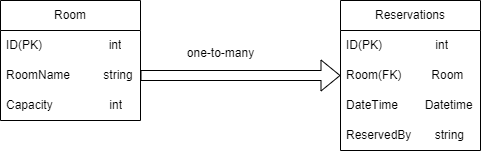

The diagram above was exported from draw.io. Its source (the exported page's mxGraphModel, read from the mxfile embedded in the PNG):
<mxGraphModel dx="1167" dy="580" grid="1" gridSize="10" guides="1" tooltips="1" connect="1" arrows="1" fold="1" page="1" pageScale="1" pageWidth="827" pageHeight="1169" math="0" shadow="0">
  <root>
    <mxCell id="0" />
    <mxCell id="1" parent="0" />
    <mxCell id="JJwZ_vrHOGZmok98niJZ-3" value="Room" style="swimlane;fontStyle=0;childLayout=stackLayout;horizontal=1;startSize=30;horizontalStack=0;resizeParent=1;resizeParentMax=0;resizeLast=0;collapsible=1;marginBottom=0;whiteSpace=wrap;html=1;" vertex="1" parent="1">
      <mxGeometry x="180" y="120" width="140" height="120" as="geometry" />
    </mxCell>
    <mxCell id="JJwZ_vrHOGZmok98niJZ-4" value="ID(PK)&amp;nbsp; &amp;nbsp; &amp;nbsp; &amp;nbsp; &amp;nbsp; &amp;nbsp; &amp;nbsp; &amp;nbsp; &amp;nbsp; &amp;nbsp; int" style="text;strokeColor=none;fillColor=none;align=left;verticalAlign=middle;spacingLeft=4;spacingRight=4;overflow=hidden;points=[[0,0.5],[1,0.5]];portConstraint=eastwest;rotatable=0;whiteSpace=wrap;html=1;" vertex="1" parent="JJwZ_vrHOGZmok98niJZ-3">
      <mxGeometry y="30" width="140" height="30" as="geometry" />
    </mxCell>
    <mxCell id="JJwZ_vrHOGZmok98niJZ-5" value="RoomName&amp;nbsp; &amp;nbsp; &amp;nbsp; &amp;nbsp; &amp;nbsp; string" style="text;strokeColor=none;fillColor=none;align=left;verticalAlign=middle;spacingLeft=4;spacingRight=4;overflow=hidden;points=[[0,0.5],[1,0.5]];portConstraint=eastwest;rotatable=0;whiteSpace=wrap;html=1;" vertex="1" parent="JJwZ_vrHOGZmok98niJZ-3">
      <mxGeometry y="60" width="140" height="30" as="geometry" />
    </mxCell>
    <mxCell id="JJwZ_vrHOGZmok98niJZ-6" value="Capacity&amp;nbsp; &amp;nbsp; &amp;nbsp; &amp;nbsp; &amp;nbsp; &amp;nbsp; &amp;nbsp; &amp;nbsp; &amp;nbsp;int" style="text;strokeColor=none;fillColor=none;align=left;verticalAlign=middle;spacingLeft=4;spacingRight=4;overflow=hidden;points=[[0,0.5],[1,0.5]];portConstraint=eastwest;rotatable=0;whiteSpace=wrap;html=1;" vertex="1" parent="JJwZ_vrHOGZmok98niJZ-3">
      <mxGeometry y="90" width="140" height="30" as="geometry" />
    </mxCell>
    <mxCell id="JJwZ_vrHOGZmok98niJZ-7" value="Reservations" style="swimlane;fontStyle=0;childLayout=stackLayout;horizontal=1;startSize=30;horizontalStack=0;resizeParent=1;resizeParentMax=0;resizeLast=0;collapsible=1;marginBottom=0;whiteSpace=wrap;html=1;" vertex="1" parent="1">
      <mxGeometry x="520" y="120" width="140" height="150" as="geometry" />
    </mxCell>
    <mxCell id="JJwZ_vrHOGZmok98niJZ-8" value="ID(PK)&amp;nbsp; &amp;nbsp; &amp;nbsp; &amp;nbsp; &amp;nbsp; &amp;nbsp; &amp;nbsp; &amp;nbsp; int" style="text;strokeColor=none;fillColor=none;align=left;verticalAlign=middle;spacingLeft=4;spacingRight=4;overflow=hidden;points=[[0,0.5],[1,0.5]];portConstraint=eastwest;rotatable=0;whiteSpace=wrap;html=1;" vertex="1" parent="JJwZ_vrHOGZmok98niJZ-7">
      <mxGeometry y="30" width="140" height="30" as="geometry" />
    </mxCell>
    <mxCell id="JJwZ_vrHOGZmok98niJZ-9" value="Room(FK)&amp;nbsp; &amp;nbsp; &amp;nbsp; &amp;nbsp; &amp;nbsp;Room" style="text;strokeColor=none;fillColor=none;align=left;verticalAlign=middle;spacingLeft=4;spacingRight=4;overflow=hidden;points=[[0,0.5],[1,0.5]];portConstraint=eastwest;rotatable=0;whiteSpace=wrap;html=1;" vertex="1" parent="JJwZ_vrHOGZmok98niJZ-7">
      <mxGeometry y="60" width="140" height="30" as="geometry" />
    </mxCell>
    <mxCell id="JJwZ_vrHOGZmok98niJZ-11" value="DateTime&amp;nbsp; &amp;nbsp; &amp;nbsp; &amp;nbsp; Datetime" style="text;strokeColor=none;fillColor=none;align=left;verticalAlign=middle;spacingLeft=4;spacingRight=4;overflow=hidden;points=[[0,0.5],[1,0.5]];portConstraint=eastwest;rotatable=0;whiteSpace=wrap;html=1;" vertex="1" parent="JJwZ_vrHOGZmok98niJZ-7">
      <mxGeometry y="90" width="140" height="30" as="geometry" />
    </mxCell>
    <mxCell id="JJwZ_vrHOGZmok98niJZ-10" value="ReservedBy&amp;nbsp; &amp;nbsp; &amp;nbsp; &amp;nbsp;string" style="text;strokeColor=none;fillColor=none;align=left;verticalAlign=middle;spacingLeft=4;spacingRight=4;overflow=hidden;points=[[0,0.5],[1,0.5]];portConstraint=eastwest;rotatable=0;whiteSpace=wrap;html=1;" vertex="1" parent="JJwZ_vrHOGZmok98niJZ-7">
      <mxGeometry y="120" width="140" height="30" as="geometry" />
    </mxCell>
    <mxCell id="JJwZ_vrHOGZmok98niJZ-12" value="" style="shape=flexArrow;endArrow=classic;html=1;rounded=0;exitX=1;exitY=0.5;exitDx=0;exitDy=0;entryX=0;entryY=0.5;entryDx=0;entryDy=0;" edge="1" parent="1" source="JJwZ_vrHOGZmok98niJZ-5" target="JJwZ_vrHOGZmok98niJZ-9">
      <mxGeometry width="50" height="50" relative="1" as="geometry">
        <mxPoint x="680" y="310" as="sourcePoint" />
        <mxPoint x="730" y="260" as="targetPoint" />
      </mxGeometry>
    </mxCell>
    <mxCell id="JJwZ_vrHOGZmok98niJZ-13" value="one-to-many" style="text;html=1;align=center;verticalAlign=middle;resizable=0;points=[];autosize=1;strokeColor=none;fillColor=none;" vertex="1" parent="1">
      <mxGeometry x="355" y="158" width="90" height="30" as="geometry" />
    </mxCell>
  </root>
</mxGraphModel>